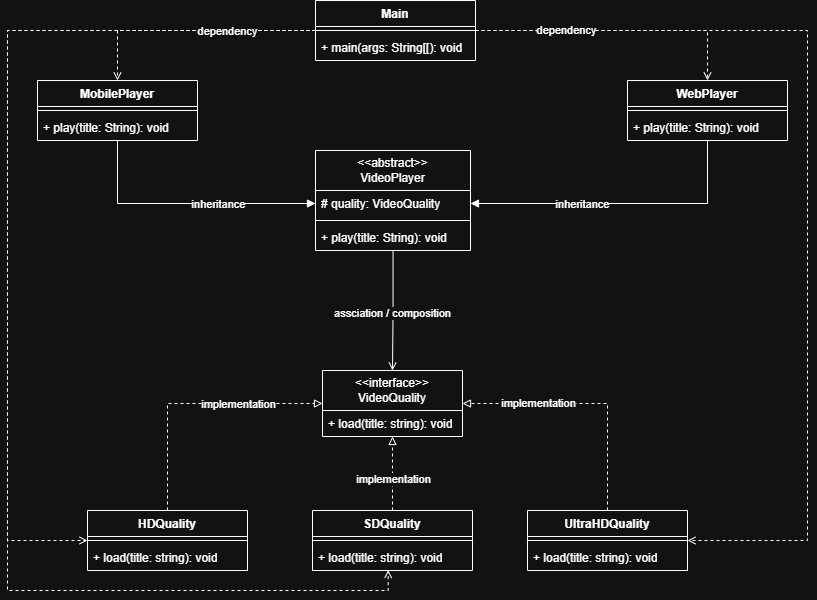

The diagram above was exported from draw.io. Its source (the exported page's mxGraphModel, read from the mxfile embedded in the PNG):
<mxGraphModel dx="1158" dy="586" grid="1" gridSize="10" guides="1" tooltips="1" connect="1" arrows="1" fold="1" page="1" pageScale="1" pageWidth="850" pageHeight="1100" math="0" shadow="0">
  <root>
    <mxCell id="0" />
    <mxCell id="1" parent="0" />
    <mxCell id="HBs9voG02WT6t4ZAh1Ph-61" connectable="0" parent="1" style="group" value="" vertex="1">
      <mxGeometry height="590" width="800" x="25" y="10" as="geometry" />
    </mxCell>
    <mxCell id="HBs9voG02WT6t4ZAh1Ph-51" edge="1" parent="HBs9voG02WT6t4ZAh1Ph-61" source="HBs9voG02WT6t4ZAh1Ph-5" style="edgeStyle=orthogonalEdgeStyle;rounded=0;orthogonalLoop=1;jettySize=auto;html=1;entryX=0.5;entryY=0;entryDx=0;entryDy=0;dashed=1;endArrow=open;endFill=0;" target="HBs9voG02WT6t4ZAh1Ph-40">
      <mxGeometry relative="1" as="geometry" />
    </mxCell>
    <mxCell id="HBs9voG02WT6t4ZAh1Ph-52" edge="1" parent="HBs9voG02WT6t4ZAh1Ph-61" source="HBs9voG02WT6t4ZAh1Ph-5" style="edgeStyle=orthogonalEdgeStyle;rounded=0;orthogonalLoop=1;jettySize=auto;html=1;entryX=0.5;entryY=0;entryDx=0;entryDy=0;dashed=1;endArrow=open;endFill=0;" target="HBs9voG02WT6t4ZAh1Ph-44">
      <mxGeometry relative="1" as="geometry" />
    </mxCell>
    <mxCell id="HBs9voG02WT6t4ZAh1Ph-55" edge="1" parent="HBs9voG02WT6t4ZAh1Ph-61" source="HBs9voG02WT6t4ZAh1Ph-5" style="edgeStyle=orthogonalEdgeStyle;rounded=0;orthogonalLoop=1;jettySize=auto;html=1;entryX=0;entryY=0.5;entryDx=0;entryDy=0;dashed=1;endArrow=open;endFill=0;" target="HBs9voG02WT6t4ZAh1Ph-13">
      <mxGeometry relative="1" as="geometry">
        <Array as="points">
          <mxPoint y="30" />
          <mxPoint y="540" />
        </Array>
      </mxGeometry>
    </mxCell>
    <mxCell id="HBs9voG02WT6t4ZAh1Ph-56" edge="1" parent="HBs9voG02WT6t4ZAh1Ph-61" source="HBs9voG02WT6t4ZAh1Ph-5" style="edgeStyle=orthogonalEdgeStyle;rounded=0;orthogonalLoop=1;jettySize=auto;html=1;entryX=1;entryY=0.5;entryDx=0;entryDy=0;dashed=1;endArrow=open;endFill=0;" target="HBs9voG02WT6t4ZAh1Ph-20">
      <mxGeometry relative="1" as="geometry">
        <Array as="points">
          <mxPoint x="800" y="30" />
          <mxPoint x="800" y="540" />
        </Array>
      </mxGeometry>
    </mxCell>
    <mxCell id="HBs9voG02WT6t4ZAh1Ph-60" connectable="0" parent="HBs9voG02WT6t4ZAh1Ph-56" style="edgeLabel;html=1;align=center;verticalAlign=middle;resizable=0;points=[];" value="dependency" vertex="1">
      <mxGeometry relative="1" x="-0.8138" y="1" as="geometry">
        <mxPoint as="offset" />
      </mxGeometry>
    </mxCell>
    <mxCell id="HBs9voG02WT6t4ZAh1Ph-5" parent="HBs9voG02WT6t4ZAh1Ph-61" style="swimlane;fontStyle=1;align=center;verticalAlign=top;childLayout=stackLayout;horizontal=1;startSize=26;horizontalStack=0;resizeParent=1;resizeParentMax=0;resizeLast=0;collapsible=1;marginBottom=0;whiteSpace=wrap;html=1;" value="Main" vertex="1">
      <mxGeometry height="60" width="160" x="308" as="geometry" />
    </mxCell>
    <mxCell id="HBs9voG02WT6t4ZAh1Ph-7" parent="HBs9voG02WT6t4ZAh1Ph-5" style="line;strokeWidth=1;fillColor=none;align=left;verticalAlign=middle;spacingTop=-1;spacingLeft=3;spacingRight=3;rotatable=0;labelPosition=right;points=[];portConstraint=eastwest;strokeColor=inherit;" value="" vertex="1">
      <mxGeometry height="8" width="160" y="26" as="geometry" />
    </mxCell>
    <mxCell id="HBs9voG02WT6t4ZAh1Ph-8" parent="HBs9voG02WT6t4ZAh1Ph-5" style="text;strokeColor=none;fillColor=none;align=left;verticalAlign=top;spacingLeft=4;spacingRight=4;overflow=hidden;rotatable=0;points=[[0,0.5],[1,0.5]];portConstraint=eastwest;whiteSpace=wrap;html=1;" value="+ main(args: String[[): void" vertex="1">
      <mxGeometry height="26" width="160" y="34" as="geometry" />
    </mxCell>
    <mxCell id="HBs9voG02WT6t4ZAh1Ph-30" connectable="0" parent="HBs9voG02WT6t4ZAh1Ph-61" style="group;fontStyle=4" value="" vertex="1">
      <mxGeometry height="200" width="600" x="80" y="370" as="geometry" />
    </mxCell>
    <mxCell id="HBs9voG02WT6t4ZAh1Ph-9" parent="HBs9voG02WT6t4ZAh1Ph-30" style="swimlane;fontStyle=0;childLayout=stackLayout;horizontal=1;startSize=40;fillColor=none;horizontalStack=0;resizeParent=1;resizeParentMax=0;resizeLast=0;collapsible=1;marginBottom=0;whiteSpace=wrap;html=1;" value="&amp;lt;&amp;lt;interface&amp;gt;&amp;gt;&lt;br&gt;VideoQuality" vertex="1">
      <mxGeometry height="66" width="140" x="235" as="geometry" />
    </mxCell>
    <mxCell id="HBs9voG02WT6t4ZAh1Ph-12" parent="HBs9voG02WT6t4ZAh1Ph-9" style="text;strokeColor=none;fillColor=none;align=left;verticalAlign=top;spacingLeft=4;spacingRight=4;overflow=hidden;rotatable=0;points=[[0,0.5],[1,0.5]];portConstraint=eastwest;whiteSpace=wrap;html=1;" value="+ load(title: string): void" vertex="1">
      <mxGeometry height="26" width="140" y="40" as="geometry" />
    </mxCell>
    <mxCell id="HBs9voG02WT6t4ZAh1Ph-23" edge="1" parent="HBs9voG02WT6t4ZAh1Ph-30" source="HBs9voG02WT6t4ZAh1Ph-13" style="edgeStyle=orthogonalEdgeStyle;rounded=0;orthogonalLoop=1;jettySize=auto;html=1;entryX=0;entryY=0.5;entryDx=0;entryDy=0;exitX=0.5;exitY=0;exitDx=0;exitDy=0;dashed=1;endArrow=block;endFill=0;" target="HBs9voG02WT6t4ZAh1Ph-9">
      <mxGeometry relative="1" as="geometry" />
    </mxCell>
    <mxCell id="HBs9voG02WT6t4ZAh1Ph-24" connectable="0" parent="HBs9voG02WT6t4ZAh1Ph-23" style="edgeLabel;html=1;align=center;verticalAlign=middle;resizable=0;points=[];" value="implementation" vertex="1">
      <mxGeometry relative="1" x="0.1557" y="1" as="geometry">
        <mxPoint x="26" y="1" as="offset" />
      </mxGeometry>
    </mxCell>
    <mxCell id="HBs9voG02WT6t4ZAh1Ph-13" parent="HBs9voG02WT6t4ZAh1Ph-30" style="swimlane;fontStyle=1;align=center;verticalAlign=top;childLayout=stackLayout;horizontal=1;startSize=26;horizontalStack=0;resizeParent=1;resizeParentMax=0;resizeLast=0;collapsible=1;marginBottom=0;whiteSpace=wrap;html=1;" value="HDQuality" vertex="1">
      <mxGeometry height="60" width="160" y="140" as="geometry" />
    </mxCell>
    <mxCell id="HBs9voG02WT6t4ZAh1Ph-15" parent="HBs9voG02WT6t4ZAh1Ph-13" style="line;strokeWidth=1;fillColor=none;align=left;verticalAlign=middle;spacingTop=-1;spacingLeft=3;spacingRight=3;rotatable=0;labelPosition=right;points=[];portConstraint=eastwest;strokeColor=inherit;" value="" vertex="1">
      <mxGeometry height="8" width="160" y="26" as="geometry" />
    </mxCell>
    <mxCell id="HBs9voG02WT6t4ZAh1Ph-16" parent="HBs9voG02WT6t4ZAh1Ph-13" style="text;strokeColor=none;fillColor=none;align=left;verticalAlign=top;spacingLeft=4;spacingRight=4;overflow=hidden;rotatable=0;points=[[0,0.5],[1,0.5]];portConstraint=eastwest;whiteSpace=wrap;html=1;" value="+ load(title: string): void" vertex="1">
      <mxGeometry height="26" width="160" y="34" as="geometry" />
    </mxCell>
    <mxCell id="HBs9voG02WT6t4ZAh1Ph-26" edge="1" parent="HBs9voG02WT6t4ZAh1Ph-30" source="HBs9voG02WT6t4ZAh1Ph-17" style="edgeStyle=orthogonalEdgeStyle;rounded=0;orthogonalLoop=1;jettySize=auto;html=1;entryX=0.5;entryY=1;entryDx=0;entryDy=0;dashed=1;endArrow=block;endFill=0;" target="HBs9voG02WT6t4ZAh1Ph-9">
      <mxGeometry relative="1" as="geometry" />
    </mxCell>
    <mxCell id="HBs9voG02WT6t4ZAh1Ph-28" connectable="0" parent="HBs9voG02WT6t4ZAh1Ph-26" style="edgeLabel;html=1;align=center;verticalAlign=middle;resizable=0;points=[];" value="implementation" vertex="1">
      <mxGeometry relative="1" x="-0.1705" as="geometry">
        <mxPoint as="offset" />
      </mxGeometry>
    </mxCell>
    <mxCell id="HBs9voG02WT6t4ZAh1Ph-17" parent="HBs9voG02WT6t4ZAh1Ph-30" style="swimlane;fontStyle=1;align=center;verticalAlign=top;childLayout=stackLayout;horizontal=1;startSize=26;horizontalStack=0;resizeParent=1;resizeParentMax=0;resizeLast=0;collapsible=1;marginBottom=0;whiteSpace=wrap;html=1;" value="SDQuality" vertex="1">
      <mxGeometry height="60" width="160" x="225" y="140" as="geometry" />
    </mxCell>
    <mxCell id="HBs9voG02WT6t4ZAh1Ph-18" parent="HBs9voG02WT6t4ZAh1Ph-17" style="line;strokeWidth=1;fillColor=none;align=left;verticalAlign=middle;spacingTop=-1;spacingLeft=3;spacingRight=3;rotatable=0;labelPosition=right;points=[];portConstraint=eastwest;strokeColor=inherit;" value="" vertex="1">
      <mxGeometry height="8" width="160" y="26" as="geometry" />
    </mxCell>
    <mxCell id="HBs9voG02WT6t4ZAh1Ph-19" parent="HBs9voG02WT6t4ZAh1Ph-17" style="text;strokeColor=none;fillColor=none;align=left;verticalAlign=top;spacingLeft=4;spacingRight=4;overflow=hidden;rotatable=0;points=[[0,0.5],[1,0.5]];portConstraint=eastwest;whiteSpace=wrap;html=1;" value="+ load(title: string): void" vertex="1">
      <mxGeometry height="26" width="160" y="34" as="geometry" />
    </mxCell>
    <mxCell id="HBs9voG02WT6t4ZAh1Ph-27" edge="1" parent="HBs9voG02WT6t4ZAh1Ph-30" source="HBs9voG02WT6t4ZAh1Ph-20" style="edgeStyle=orthogonalEdgeStyle;rounded=0;orthogonalLoop=1;jettySize=auto;html=1;entryX=1;entryY=0.5;entryDx=0;entryDy=0;exitX=0.5;exitY=0;exitDx=0;exitDy=0;dashed=1;endArrow=block;endFill=0;" target="HBs9voG02WT6t4ZAh1Ph-9">
      <mxGeometry relative="1" as="geometry" />
    </mxCell>
    <mxCell id="HBs9voG02WT6t4ZAh1Ph-29" connectable="0" parent="HBs9voG02WT6t4ZAh1Ph-27" style="edgeLabel;html=1;align=center;verticalAlign=middle;resizable=0;points=[];" value="implementation" vertex="1">
      <mxGeometry relative="1" x="-0.5366" as="geometry">
        <mxPoint x="-70" y="-49" as="offset" />
      </mxGeometry>
    </mxCell>
    <mxCell id="HBs9voG02WT6t4ZAh1Ph-20" parent="HBs9voG02WT6t4ZAh1Ph-30" style="swimlane;fontStyle=1;align=center;verticalAlign=top;childLayout=stackLayout;horizontal=1;startSize=26;horizontalStack=0;resizeParent=1;resizeParentMax=0;resizeLast=0;collapsible=1;marginBottom=0;whiteSpace=wrap;html=1;" value="UltraHDQuality" vertex="1">
      <mxGeometry height="60" width="160" x="440" y="140" as="geometry" />
    </mxCell>
    <mxCell id="HBs9voG02WT6t4ZAh1Ph-21" parent="HBs9voG02WT6t4ZAh1Ph-20" style="line;strokeWidth=1;fillColor=none;align=left;verticalAlign=middle;spacingTop=-1;spacingLeft=3;spacingRight=3;rotatable=0;labelPosition=right;points=[];portConstraint=eastwest;strokeColor=inherit;" value="" vertex="1">
      <mxGeometry height="8" width="160" y="26" as="geometry" />
    </mxCell>
    <mxCell id="HBs9voG02WT6t4ZAh1Ph-22" parent="HBs9voG02WT6t4ZAh1Ph-20" style="text;strokeColor=none;fillColor=none;align=left;verticalAlign=top;spacingLeft=4;spacingRight=4;overflow=hidden;rotatable=0;points=[[0,0.5],[1,0.5]];portConstraint=eastwest;whiteSpace=wrap;html=1;" value="+ load(title: string): void" vertex="1">
      <mxGeometry height="26" width="160" y="34" as="geometry" />
    </mxCell>
    <mxCell id="HBs9voG02WT6t4ZAh1Ph-53" edge="1" parent="HBs9voG02WT6t4ZAh1Ph-61" source="HBs9voG02WT6t4ZAh1Ph-35" style="edgeStyle=orthogonalEdgeStyle;rounded=0;orthogonalLoop=1;jettySize=auto;html=1;entryX=0.5;entryY=0;entryDx=0;entryDy=0;endArrow=open;endFill=0;" target="HBs9voG02WT6t4ZAh1Ph-9">
      <mxGeometry relative="1" as="geometry" />
    </mxCell>
    <mxCell id="HBs9voG02WT6t4ZAh1Ph-54" connectable="0" parent="HBs9voG02WT6t4ZAh1Ph-53" style="edgeLabel;html=1;align=center;verticalAlign=middle;resizable=0;points=[];" value="assciation / composition" vertex="1">
      <mxGeometry relative="1" x="0.0453" y="-1" as="geometry">
        <mxPoint as="offset" />
      </mxGeometry>
    </mxCell>
    <mxCell id="HBs9voG02WT6t4ZAh1Ph-35" parent="HBs9voG02WT6t4ZAh1Ph-61" style="swimlane;fontStyle=0;childLayout=stackLayout;horizontal=1;startSize=40;fillColor=none;horizontalStack=0;resizeParent=1;resizeParentMax=0;resizeLast=0;collapsible=1;marginBottom=0;whiteSpace=wrap;html=1;" value="&amp;lt;&amp;lt;abstract&amp;gt;&amp;gt;&lt;div&gt;VideoPlayer&lt;/div&gt;" vertex="1">
      <mxGeometry height="100" width="155" x="308" y="150" as="geometry" />
    </mxCell>
    <mxCell id="HBs9voG02WT6t4ZAh1Ph-36" parent="HBs9voG02WT6t4ZAh1Ph-35" style="text;strokeColor=none;fillColor=none;align=left;verticalAlign=top;spacingLeft=4;spacingRight=4;overflow=hidden;rotatable=0;points=[[0,0.5],[1,0.5]];portConstraint=eastwest;whiteSpace=wrap;html=1;" value="# quality:&amp;nbsp;VideoQuality" vertex="1">
      <mxGeometry height="26" width="155" y="40" as="geometry" />
    </mxCell>
    <mxCell id="HBs9voG02WT6t4ZAh1Ph-39" parent="HBs9voG02WT6t4ZAh1Ph-35" style="line;strokeWidth=1;fillColor=none;align=left;verticalAlign=middle;spacingTop=-1;spacingLeft=3;spacingRight=3;rotatable=0;labelPosition=right;points=[];portConstraint=eastwest;strokeColor=inherit;" value="" vertex="1">
      <mxGeometry height="8" width="155" y="66" as="geometry" />
    </mxCell>
    <mxCell id="HBs9voG02WT6t4ZAh1Ph-38" parent="HBs9voG02WT6t4ZAh1Ph-35" style="text;strokeColor=none;fillColor=none;align=left;verticalAlign=top;spacingLeft=4;spacingRight=4;overflow=hidden;rotatable=0;points=[[0,0.5],[1,0.5]];portConstraint=eastwest;whiteSpace=wrap;html=1;" value="+ play(title: String): void" vertex="1">
      <mxGeometry height="26" width="155" y="74" as="geometry" />
    </mxCell>
    <mxCell id="HBs9voG02WT6t4ZAh1Ph-47" edge="1" parent="HBs9voG02WT6t4ZAh1Ph-61" source="HBs9voG02WT6t4ZAh1Ph-40" style="edgeStyle=orthogonalEdgeStyle;rounded=0;orthogonalLoop=1;jettySize=auto;html=1;entryX=0;entryY=0.5;entryDx=0;entryDy=0;endArrow=block;endFill=1;" target="HBs9voG02WT6t4ZAh1Ph-36">
      <mxGeometry relative="1" as="geometry" />
    </mxCell>
    <mxCell id="HBs9voG02WT6t4ZAh1Ph-49" connectable="0" parent="HBs9voG02WT6t4ZAh1Ph-47" style="edgeLabel;html=1;align=center;verticalAlign=middle;resizable=0;points=[];" value="inheritance" vertex="1">
      <mxGeometry relative="1" x="-0.1988" y="-2" as="geometry">
        <mxPoint x="59" y="-2" as="offset" />
      </mxGeometry>
    </mxCell>
    <mxCell id="HBs9voG02WT6t4ZAh1Ph-40" parent="HBs9voG02WT6t4ZAh1Ph-61" style="swimlane;fontStyle=1;align=center;verticalAlign=top;childLayout=stackLayout;horizontal=1;startSize=26;horizontalStack=0;resizeParent=1;resizeParentMax=0;resizeLast=0;collapsible=1;marginBottom=0;whiteSpace=wrap;html=1;" value="MobilePlayer" vertex="1">
      <mxGeometry height="60" width="160" x="30" y="80" as="geometry" />
    </mxCell>
    <mxCell id="HBs9voG02WT6t4ZAh1Ph-42" parent="HBs9voG02WT6t4ZAh1Ph-40" style="line;strokeWidth=1;fillColor=none;align=left;verticalAlign=middle;spacingTop=-1;spacingLeft=3;spacingRight=3;rotatable=0;labelPosition=right;points=[];portConstraint=eastwest;strokeColor=inherit;" value="" vertex="1">
      <mxGeometry height="8" width="160" y="26" as="geometry" />
    </mxCell>
    <mxCell id="HBs9voG02WT6t4ZAh1Ph-43" parent="HBs9voG02WT6t4ZAh1Ph-40" style="text;strokeColor=none;fillColor=none;align=left;verticalAlign=top;spacingLeft=4;spacingRight=4;overflow=hidden;rotatable=0;points=[[0,0.5],[1,0.5]];portConstraint=eastwest;whiteSpace=wrap;html=1;" value="+ play(title: String): void" vertex="1">
      <mxGeometry height="26" width="160" y="34" as="geometry" />
    </mxCell>
    <mxCell id="HBs9voG02WT6t4ZAh1Ph-48" edge="1" parent="HBs9voG02WT6t4ZAh1Ph-61" source="HBs9voG02WT6t4ZAh1Ph-44" style="edgeStyle=orthogonalEdgeStyle;rounded=0;orthogonalLoop=1;jettySize=auto;html=1;entryX=1;entryY=0.5;entryDx=0;entryDy=0;endArrow=block;endFill=1;" target="HBs9voG02WT6t4ZAh1Ph-36">
      <mxGeometry relative="1" as="geometry" />
    </mxCell>
    <mxCell id="HBs9voG02WT6t4ZAh1Ph-50" connectable="0" parent="HBs9voG02WT6t4ZAh1Ph-48" style="edgeLabel;html=1;align=center;verticalAlign=middle;resizable=0;points=[];" value="inheritance" vertex="1">
      <mxGeometry relative="1" x="0.2615" y="2" as="geometry">
        <mxPoint y="-2" as="offset" />
      </mxGeometry>
    </mxCell>
    <mxCell id="HBs9voG02WT6t4ZAh1Ph-44" parent="HBs9voG02WT6t4ZAh1Ph-61" style="swimlane;fontStyle=1;align=center;verticalAlign=top;childLayout=stackLayout;horizontal=1;startSize=26;horizontalStack=0;resizeParent=1;resizeParentMax=0;resizeLast=0;collapsible=1;marginBottom=0;whiteSpace=wrap;html=1;" value="WebPlayer" vertex="1">
      <mxGeometry height="60" width="160" x="620" y="80" as="geometry" />
    </mxCell>
    <mxCell id="HBs9voG02WT6t4ZAh1Ph-45" parent="HBs9voG02WT6t4ZAh1Ph-44" style="line;strokeWidth=1;fillColor=none;align=left;verticalAlign=middle;spacingTop=-1;spacingLeft=3;spacingRight=3;rotatable=0;labelPosition=right;points=[];portConstraint=eastwest;strokeColor=inherit;" value="" vertex="1">
      <mxGeometry height="8" width="160" y="26" as="geometry" />
    </mxCell>
    <mxCell id="HBs9voG02WT6t4ZAh1Ph-46" parent="HBs9voG02WT6t4ZAh1Ph-44" style="text;strokeColor=none;fillColor=none;align=left;verticalAlign=top;spacingLeft=4;spacingRight=4;overflow=hidden;rotatable=0;points=[[0,0.5],[1,0.5]];portConstraint=eastwest;whiteSpace=wrap;html=1;" value="+ play(title: String): void" vertex="1">
      <mxGeometry height="26" width="160" y="34" as="geometry" />
    </mxCell>
    <mxCell id="HBs9voG02WT6t4ZAh1Ph-58" edge="1" parent="HBs9voG02WT6t4ZAh1Ph-61" source="HBs9voG02WT6t4ZAh1Ph-5" style="edgeStyle=orthogonalEdgeStyle;rounded=0;orthogonalLoop=1;jettySize=auto;html=1;entryX=0.473;entryY=0.983;entryDx=0;entryDy=0;entryPerimeter=0;dashed=1;endArrow=open;endFill=0;" target="HBs9voG02WT6t4ZAh1Ph-19">
      <mxGeometry relative="1" as="geometry">
        <Array as="points">
          <mxPoint y="30" />
          <mxPoint y="590" />
          <mxPoint x="381" y="590" />
        </Array>
      </mxGeometry>
    </mxCell>
    <mxCell id="HBs9voG02WT6t4ZAh1Ph-59" connectable="0" parent="HBs9voG02WT6t4ZAh1Ph-58" style="edgeLabel;html=1;align=center;verticalAlign=middle;resizable=0;points=[];" value="dependency" vertex="1">
      <mxGeometry relative="1" x="-0.7909" y="-1" as="geometry">
        <mxPoint x="44" y="1" as="offset" />
      </mxGeometry>
    </mxCell>
  </root>
</mxGraphModel>